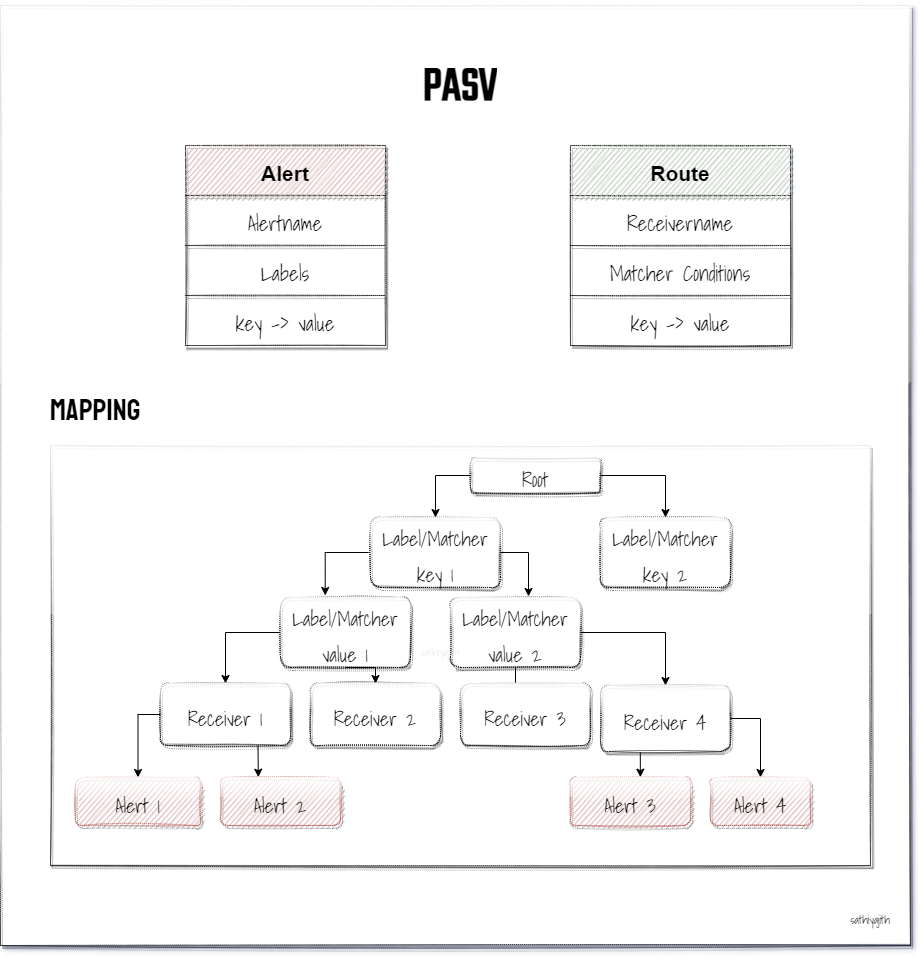

The diagram above was exported from draw.io. Its source (the exported page's mxGraphModel, read from the mxfile embedded in the PNG):
<mxGraphModel dx="1038" dy="641" grid="1" gridSize="10" guides="1" tooltips="1" connect="1" arrows="1" fold="1" page="1" pageScale="1" pageWidth="850" pageHeight="1100" math="0" shadow="0">
  <root>
    <mxCell id="0" />
    <mxCell id="1" parent="0" />
    <mxCell id="2" value="" style="rounded=0;whiteSpace=wrap;html=1;dashed=1;dashPattern=1 1;sketch=1;glass=1;shadow=1;" vertex="1" parent="1">
      <mxGeometry x="90" y="340" width="910" height="940" as="geometry" />
    </mxCell>
    <mxCell id="3" value="&lt;h1 style=&quot;&quot;&gt;&lt;font data-font-src=&quot;https://fonts.googleapis.com/css?family=Teko&quot; face=&quot;Teko&quot; style=&quot;font-size: 50px;&quot;&gt;PASV&lt;/font&gt;&lt;/h1&gt;" style="text;html=1;strokeColor=none;fillColor=none;spacing=5;spacingTop=-20;whiteSpace=wrap;overflow=hidden;rounded=0;align=center;fontSize=31;verticalAlign=middle;labelPosition=center;verticalLabelPosition=middle;" vertex="1" parent="1">
      <mxGeometry x="465" y="350" width="170" height="110" as="geometry" />
    </mxCell>
    <mxCell id="4" value="" style="shape=table;html=1;whiteSpace=wrap;startSize=0;container=1;collapsible=0;childLayout=tableLayout;rounded=0;shadow=1;glass=1;dashed=1;dashPattern=1 1;sketch=1;fontSize=31;flipV=0;flipH=1;" vertex="1" parent="1">
      <mxGeometry x="275" y="480" width="200" height="200" as="geometry" />
    </mxCell>
    <mxCell id="5" value="" style="shape=tableRow;horizontal=0;startSize=0;swimlaneHead=0;swimlaneBody=0;top=0;left=0;bottom=0;right=0;collapsible=0;dropTarget=0;fillColor=none;points=[[0,0.5],[1,0.5]];portConstraint=eastwest;rounded=0;shadow=1;glass=1;dashed=1;dashPattern=1 1;sketch=1;fontSize=31;" vertex="1" parent="4">
      <mxGeometry width="200" height="50" as="geometry" />
    </mxCell>
    <mxCell id="6" value="&lt;font style=&quot;font-size: 21px;&quot;&gt;&lt;b&gt;Alert&lt;/b&gt;&lt;/font&gt;" style="shape=partialRectangle;html=1;whiteSpace=wrap;connectable=0;fillColor=#f8cecc;top=0;left=0;bottom=0;right=0;overflow=hidden;rounded=0;shadow=1;glass=1;dashed=1;dashPattern=1 1;sketch=1;fontSize=31;strokeColor=#b85450;" vertex="1" parent="5">
      <mxGeometry width="200" height="50" as="geometry">
        <mxRectangle width="200" height="50" as="alternateBounds" />
      </mxGeometry>
    </mxCell>
    <mxCell id="7" value="" style="shape=tableRow;horizontal=0;startSize=0;swimlaneHead=0;swimlaneBody=0;top=0;left=0;bottom=0;right=0;collapsible=0;dropTarget=0;fillColor=none;points=[[0,0.5],[1,0.5]];portConstraint=eastwest;rounded=0;shadow=1;glass=1;dashed=1;dashPattern=1 1;sketch=1;fontSize=31;" vertex="1" parent="4">
      <mxGeometry y="50" width="200" height="50" as="geometry" />
    </mxCell>
    <mxCell id="8" value="&lt;font data-font-src=&quot;https://fonts.googleapis.com/css?family=Shadows+Into+Light&quot; face=&quot;Shadows Into Light&quot; style=&quot;font-size: 21px;&quot;&gt;Alertname&lt;/font&gt;" style="shape=partialRectangle;html=1;whiteSpace=wrap;connectable=0;fillColor=none;top=0;left=0;bottom=0;right=0;overflow=hidden;rounded=0;shadow=1;glass=1;dashed=1;dashPattern=1 1;sketch=1;fontSize=31;" vertex="1" parent="7">
      <mxGeometry width="200" height="50" as="geometry">
        <mxRectangle width="200" height="50" as="alternateBounds" />
      </mxGeometry>
    </mxCell>
    <mxCell id="9" value="" style="shape=tableRow;horizontal=0;startSize=0;swimlaneHead=0;swimlaneBody=0;top=0;left=0;bottom=0;right=0;collapsible=0;dropTarget=0;fillColor=none;points=[[0,0.5],[1,0.5]];portConstraint=eastwest;rounded=0;shadow=1;glass=1;dashed=1;dashPattern=1 1;sketch=1;fontSize=31;" vertex="1" parent="4">
      <mxGeometry y="100" width="200" height="50" as="geometry" />
    </mxCell>
    <mxCell id="10" value="&lt;span style=&quot;font-size: 21px;&quot;&gt;&lt;font data-font-src=&quot;https://fonts.googleapis.com/css?family=Shadows+Into+Light&quot; face=&quot;Shadows Into Light&quot;&gt;Labels&lt;/font&gt;&lt;/span&gt;" style="shape=partialRectangle;html=1;whiteSpace=wrap;connectable=0;fillColor=none;top=0;left=0;bottom=0;right=0;overflow=hidden;rounded=0;shadow=1;glass=1;dashed=1;dashPattern=1 1;sketch=1;fontSize=31;" vertex="1" parent="9">
      <mxGeometry width="200" height="50" as="geometry">
        <mxRectangle width="200" height="50" as="alternateBounds" />
      </mxGeometry>
    </mxCell>
    <mxCell id="11" style="shape=tableRow;horizontal=0;startSize=0;swimlaneHead=0;swimlaneBody=0;top=0;left=0;bottom=0;right=0;collapsible=0;dropTarget=0;fillColor=none;points=[[0,0.5],[1,0.5]];portConstraint=eastwest;rounded=0;shadow=1;glass=1;dashed=1;dashPattern=1 1;sketch=1;fontSize=31;" vertex="1" parent="4">
      <mxGeometry y="150" width="200" height="50" as="geometry" />
    </mxCell>
    <mxCell id="12" value="&lt;span style=&quot;font-size: 21px;&quot;&gt;&lt;font data-font-src=&quot;https://fonts.googleapis.com/css?family=Shadows+Into+Light&quot; face=&quot;Shadows Into Light&quot;&gt;key -&amp;gt; value&lt;/font&gt;&lt;/span&gt;" style="shape=partialRectangle;html=1;whiteSpace=wrap;connectable=0;fillColor=none;top=0;left=0;bottom=0;right=0;overflow=hidden;rounded=0;shadow=1;glass=1;dashed=1;dashPattern=1 1;sketch=1;fontSize=31;" vertex="1" parent="11">
      <mxGeometry width="200" height="50" as="geometry">
        <mxRectangle width="200" height="50" as="alternateBounds" />
      </mxGeometry>
    </mxCell>
    <mxCell id="13" value="" style="shape=table;html=1;whiteSpace=wrap;startSize=0;container=1;collapsible=0;childLayout=tableLayout;rounded=0;shadow=1;glass=1;dashed=1;dashPattern=1 1;sketch=1;fontSize=31;flipV=0;flipH=1;" vertex="1" parent="1">
      <mxGeometry x="660" y="480" width="220" height="200" as="geometry" />
    </mxCell>
    <mxCell id="14" value="" style="shape=tableRow;horizontal=0;startSize=0;swimlaneHead=0;swimlaneBody=0;top=0;left=0;bottom=0;right=0;collapsible=0;dropTarget=0;fillColor=none;points=[[0,0.5],[1,0.5]];portConstraint=eastwest;rounded=0;shadow=1;glass=1;dashed=1;dashPattern=1 1;sketch=1;fontSize=31;" vertex="1" parent="13">
      <mxGeometry width="220" height="50" as="geometry" />
    </mxCell>
    <mxCell id="15" value="&lt;font style=&quot;font-size: 21px;&quot;&gt;&lt;b&gt;Route&lt;/b&gt;&lt;/font&gt;" style="shape=partialRectangle;html=1;whiteSpace=wrap;connectable=0;fillColor=#d5e8d4;top=0;left=0;bottom=0;right=0;overflow=hidden;rounded=0;shadow=1;glass=1;dashed=1;dashPattern=1 1;sketch=1;fontSize=31;strokeColor=#82b366;" vertex="1" parent="14">
      <mxGeometry width="220" height="50" as="geometry">
        <mxRectangle width="220" height="50" as="alternateBounds" />
      </mxGeometry>
    </mxCell>
    <mxCell id="16" value="" style="shape=tableRow;horizontal=0;startSize=0;swimlaneHead=0;swimlaneBody=0;top=0;left=0;bottom=0;right=0;collapsible=0;dropTarget=0;fillColor=none;points=[[0,0.5],[1,0.5]];portConstraint=eastwest;rounded=0;shadow=1;glass=1;dashed=1;dashPattern=1 1;sketch=1;fontSize=31;" vertex="1" parent="13">
      <mxGeometry y="50" width="220" height="50" as="geometry" />
    </mxCell>
    <mxCell id="17" value="&lt;font data-font-src=&quot;https://fonts.googleapis.com/css?family=Shadows+Into+Light&quot; face=&quot;Shadows Into Light&quot; style=&quot;font-size: 21px;&quot;&gt;Receivername&lt;/font&gt;" style="shape=partialRectangle;html=1;whiteSpace=wrap;connectable=0;fillColor=none;top=0;left=0;bottom=0;right=0;overflow=hidden;rounded=0;shadow=1;glass=1;dashed=1;dashPattern=1 1;sketch=1;fontSize=31;" vertex="1" parent="16">
      <mxGeometry width="220" height="50" as="geometry">
        <mxRectangle width="220" height="50" as="alternateBounds" />
      </mxGeometry>
    </mxCell>
    <mxCell id="18" value="" style="shape=tableRow;horizontal=0;startSize=0;swimlaneHead=0;swimlaneBody=0;top=0;left=0;bottom=0;right=0;collapsible=0;dropTarget=0;fillColor=none;points=[[0,0.5],[1,0.5]];portConstraint=eastwest;rounded=0;shadow=1;glass=1;dashed=1;dashPattern=1 1;sketch=1;fontSize=31;" vertex="1" parent="13">
      <mxGeometry y="100" width="220" height="50" as="geometry" />
    </mxCell>
    <mxCell id="19" value="&lt;span style=&quot;font-size: 21px;&quot;&gt;&lt;font data-font-src=&quot;https://fonts.googleapis.com/css?family=Shadows+Into+Light&quot; face=&quot;Shadows Into Light&quot;&gt;Matcher Conditions&lt;/font&gt;&lt;/span&gt;" style="shape=partialRectangle;html=1;whiteSpace=wrap;connectable=0;fillColor=none;top=0;left=0;bottom=0;right=0;overflow=hidden;rounded=0;shadow=1;glass=1;dashed=1;dashPattern=1 1;sketch=1;fontSize=31;" vertex="1" parent="18">
      <mxGeometry width="220" height="50" as="geometry">
        <mxRectangle width="220" height="50" as="alternateBounds" />
      </mxGeometry>
    </mxCell>
    <mxCell id="20" style="shape=tableRow;horizontal=0;startSize=0;swimlaneHead=0;swimlaneBody=0;top=0;left=0;bottom=0;right=0;collapsible=0;dropTarget=0;fillColor=none;points=[[0,0.5],[1,0.5]];portConstraint=eastwest;rounded=0;shadow=1;glass=1;dashed=1;dashPattern=1 1;sketch=1;fontSize=31;" vertex="1" parent="13">
      <mxGeometry y="150" width="220" height="50" as="geometry" />
    </mxCell>
    <mxCell id="21" value="&lt;span style=&quot;font-size: 21px;&quot;&gt;&lt;font data-font-src=&quot;https://fonts.googleapis.com/css?family=Shadows+Into+Light&quot; face=&quot;Shadows Into Light&quot;&gt;key -&amp;gt; value&lt;/font&gt;&lt;/span&gt;" style="shape=partialRectangle;html=1;whiteSpace=wrap;connectable=0;fillColor=none;top=0;left=0;bottom=0;right=0;overflow=hidden;rounded=0;shadow=1;glass=1;dashed=1;dashPattern=1 1;sketch=1;fontSize=31;" vertex="1" parent="20">
      <mxGeometry width="220" height="50" as="geometry">
        <mxRectangle width="220" height="50" as="alternateBounds" />
      </mxGeometry>
    </mxCell>
    <mxCell id="22" value="&lt;h1 style=&quot;&quot;&gt;&lt;font face=&quot;Staatliches&quot; data-font-src=&quot;https://fonts.googleapis.com/css?family=Staatliches&quot; style=&quot;font-size: 30px; font-weight: normal;&quot;&gt;Mapping&lt;/font&gt;&lt;/h1&gt;" style="text;html=1;strokeColor=none;fillColor=none;spacing=5;spacingTop=-50;whiteSpace=wrap;overflow=hidden;rounded=0;align=center;fontSize=31;verticalAlign=middle;labelPosition=center;verticalLabelPosition=middle;horizontal=1;" vertex="1" parent="1">
      <mxGeometry x="130" y="700" width="110" height="60" as="geometry" />
    </mxCell>
    <mxCell id="23" value="" style="rounded=0;whiteSpace=wrap;html=1;shadow=1;glass=1;dashed=1;dashPattern=1 1;sketch=1;fontFamily=Shadows Into Light;fontSource=https%3A%2F%2Ffonts.googleapis.com%2Fcss%3Ffamily%3DShadows%2BInto%2BLight;fontSize=30;" vertex="1" parent="1">
      <mxGeometry x="140" y="780" width="820" height="420" as="geometry" />
    </mxCell>
    <mxCell id="24" style="edgeStyle=orthogonalEdgeStyle;rounded=0;orthogonalLoop=1;jettySize=auto;html=1;exitX=0;exitY=0.5;exitDx=0;exitDy=0;entryX=0.344;entryY=-0.029;entryDx=0;entryDy=0;entryPerimeter=0;fontFamily=Shadows Into Light;fontSource=https%3A%2F%2Ffonts.googleapis.com%2Fcss%3Ffamily%3DShadows%2BInto%2BLight;fontSize=20;" edge="1" source="26" target="29" parent="1">
      <mxGeometry relative="1" as="geometry" />
    </mxCell>
    <mxCell id="25" style="edgeStyle=orthogonalEdgeStyle;rounded=0;orthogonalLoop=1;jettySize=auto;html=1;exitX=1;exitY=0.5;exitDx=0;exitDy=0;entryX=0.6;entryY=-0.015;entryDx=0;entryDy=0;entryPerimeter=0;fontFamily=Shadows Into Light;fontSource=https%3A%2F%2Ffonts.googleapis.com%2Fcss%3Ffamily%3DShadows%2BInto%2BLight;fontSize=20;" edge="1" source="26" target="32" parent="1">
      <mxGeometry relative="1" as="geometry" />
    </mxCell>
    <mxCell id="26" value="&lt;font style=&quot;font-size: 20px;&quot;&gt;Label/Matcher key 1&lt;/font&gt;" style="rounded=1;whiteSpace=wrap;html=1;shadow=1;glass=1;dashed=1;dashPattern=1 1;sketch=1;fontFamily=Shadows Into Light;fontSource=https%3A%2F%2Ffonts.googleapis.com%2Fcss%3Ffamily%3DShadows%2BInto%2BLight;fontSize=30;" vertex="1" parent="1">
      <mxGeometry x="460" y="852" width="130" height="70" as="geometry" />
    </mxCell>
    <mxCell id="27" style="edgeStyle=orthogonalEdgeStyle;rounded=0;orthogonalLoop=1;jettySize=auto;html=1;exitX=0;exitY=0.5;exitDx=0;exitDy=0;entryX=0.5;entryY=0;entryDx=0;entryDy=0;fontFamily=Shadows Into Light;fontSource=https%3A%2F%2Ffonts.googleapis.com%2Fcss%3Ffamily%3DShadows%2BInto%2BLight;fontSize=20;" edge="1" source="29" target="35" parent="1">
      <mxGeometry relative="1" as="geometry" />
    </mxCell>
    <mxCell id="28" style="edgeStyle=orthogonalEdgeStyle;rounded=0;orthogonalLoop=1;jettySize=auto;html=1;exitX=0.5;exitY=1;exitDx=0;exitDy=0;entryX=0.5;entryY=0;entryDx=0;entryDy=0;fontFamily=Shadows Into Light;fontSource=https%3A%2F%2Ffonts.googleapis.com%2Fcss%3Ffamily%3DShadows%2BInto%2BLight;fontSize=20;" edge="1" source="29" target="36" parent="1">
      <mxGeometry relative="1" as="geometry">
        <Array as="points">
          <mxPoint x="465" y="1002" />
        </Array>
      </mxGeometry>
    </mxCell>
    <mxCell id="29" value="&lt;font style=&quot;font-size: 20px;&quot;&gt;Label/Matcher value 1&lt;/font&gt;" style="rounded=1;whiteSpace=wrap;html=1;shadow=1;glass=1;dashed=1;dashPattern=1 1;sketch=1;fontFamily=Shadows Into Light;fontSource=https%3A%2F%2Ffonts.googleapis.com%2Fcss%3Ffamily%3DShadows%2BInto%2BLight;fontSize=30;" vertex="1" parent="1">
      <mxGeometry x="370" y="932" width="130" height="70" as="geometry" />
    </mxCell>
    <mxCell id="30" style="edgeStyle=orthogonalEdgeStyle;rounded=0;orthogonalLoop=1;jettySize=auto;html=1;exitX=0.5;exitY=1;exitDx=0;exitDy=0;fontFamily=Shadows Into Light;fontSource=https%3A%2F%2Ffonts.googleapis.com%2Fcss%3Ffamily%3DShadows%2BInto%2BLight;fontSize=20;entryX=0.429;entryY=0.023;entryDx=0;entryDy=0;entryPerimeter=0;" edge="1" source="32" target="40" parent="1">
      <mxGeometry relative="1" as="geometry">
        <Array as="points">
          <mxPoint x="605" y="1030" />
          <mxPoint x="606" y="1030" />
        </Array>
      </mxGeometry>
    </mxCell>
    <mxCell id="31" style="edgeStyle=orthogonalEdgeStyle;rounded=0;orthogonalLoop=1;jettySize=auto;html=1;exitX=1;exitY=0.5;exitDx=0;exitDy=0;entryX=0.5;entryY=0;entryDx=0;entryDy=0;fontFamily=Shadows Into Light;fontSource=https%3A%2F%2Ffonts.googleapis.com%2Fcss%3Ffamily%3DShadows%2BInto%2BLight;fontSize=20;" edge="1" source="32" target="43" parent="1">
      <mxGeometry relative="1" as="geometry" />
    </mxCell>
    <mxCell id="32" value="&lt;font style=&quot;font-size: 20px;&quot;&gt;Label/Matcher value 2&lt;/font&gt;" style="rounded=1;whiteSpace=wrap;html=1;shadow=1;glass=1;dashed=1;dashPattern=1 1;sketch=1;fontFamily=Shadows Into Light;fontSource=https%3A%2F%2Ffonts.googleapis.com%2Fcss%3Ffamily%3DShadows%2BInto%2BLight;fontSize=30;" vertex="1" parent="1">
      <mxGeometry x="540" y="932" width="130" height="70" as="geometry" />
    </mxCell>
    <mxCell id="33" style="edgeStyle=orthogonalEdgeStyle;rounded=0;orthogonalLoop=1;jettySize=auto;html=1;exitX=0;exitY=0.5;exitDx=0;exitDy=0;entryX=0.5;entryY=0;entryDx=0;entryDy=0;fontFamily=Shadows Into Light;fontSource=https%3A%2F%2Ffonts.googleapis.com%2Fcss%3Ffamily%3DShadows%2BInto%2BLight;fontSize=20;" edge="1" source="35" target="37" parent="1">
      <mxGeometry relative="1" as="geometry" />
    </mxCell>
    <mxCell id="34" style="edgeStyle=orthogonalEdgeStyle;rounded=0;orthogonalLoop=1;jettySize=auto;html=1;exitX=0.75;exitY=1;exitDx=0;exitDy=0;entryX=0.315;entryY=-0.007;entryDx=0;entryDy=0;entryPerimeter=0;fontFamily=Shadows Into Light;fontSource=https%3A%2F%2Ffonts.googleapis.com%2Fcss%3Ffamily%3DShadows%2BInto%2BLight;fontSize=20;" edge="1" source="35" target="38" parent="1">
      <mxGeometry relative="1" as="geometry" />
    </mxCell>
    <mxCell id="35" value="&lt;font style=&quot;font-size: 20px;&quot;&gt;Receiver 1&lt;/font&gt;" style="rounded=1;whiteSpace=wrap;html=1;shadow=1;glass=1;dashed=1;dashPattern=1 1;sketch=1;fontFamily=Shadows Into Light;fontSource=https%3A%2F%2Ffonts.googleapis.com%2Fcss%3Ffamily%3DShadows%2BInto%2BLight;fontSize=30;" vertex="1" parent="1">
      <mxGeometry x="250" y="1018" width="130" height="62" as="geometry" />
    </mxCell>
    <mxCell id="36" value="&lt;font style=&quot;font-size: 20px;&quot;&gt;Receiver 2&lt;/font&gt;" style="rounded=1;whiteSpace=wrap;html=1;shadow=1;glass=1;dashed=1;dashPattern=1 1;sketch=1;fontFamily=Shadows Into Light;fontSource=https%3A%2F%2Ffonts.googleapis.com%2Fcss%3Ffamily%3DShadows%2BInto%2BLight;fontSize=30;" vertex="1" parent="1">
      <mxGeometry x="400" y="1018" width="130" height="62" as="geometry" />
    </mxCell>
    <mxCell id="37" value="&lt;font style=&quot;font-size: 20px;&quot;&gt;Alert 1&lt;/font&gt;" style="rounded=1;whiteSpace=wrap;html=1;shadow=1;glass=1;dashed=1;dashPattern=1 1;sketch=1;fontFamily=Shadows Into Light;fontSource=https%3A%2F%2Ffonts.googleapis.com%2Fcss%3Ffamily%3DShadows%2BInto%2BLight;fontSize=30;fillColor=#f8cecc;strokeColor=#b85450;" vertex="1" parent="1">
      <mxGeometry x="165" y="1112" width="125" height="48" as="geometry" />
    </mxCell>
    <mxCell id="38" value="&lt;font style=&quot;font-size: 20px;&quot;&gt;Alert 2&lt;/font&gt;" style="rounded=1;whiteSpace=wrap;html=1;shadow=1;glass=1;dashed=1;dashPattern=1 1;sketch=1;fontFamily=Shadows Into Light;fontSource=https%3A%2F%2Ffonts.googleapis.com%2Fcss%3Ffamily%3DShadows%2BInto%2BLight;fontSize=30;fillColor=#f8cecc;strokeColor=#b85450;" vertex="1" parent="1">
      <mxGeometry x="310" y="1112" width="120" height="48" as="geometry" />
    </mxCell>
    <mxCell id="39" value="&lt;font style=&quot;font-size: 20px;&quot;&gt;Alert 3&lt;/font&gt;" style="rounded=1;whiteSpace=wrap;html=1;shadow=1;glass=1;dashed=1;dashPattern=1 1;sketch=1;fontFamily=Shadows Into Light;fontSource=https%3A%2F%2Ffonts.googleapis.com%2Fcss%3Ffamily%3DShadows%2BInto%2BLight;fontSize=30;fillColor=#f8cecc;strokeColor=#b85450;" vertex="1" parent="1">
      <mxGeometry x="660" y="1112" width="120" height="48" as="geometry" />
    </mxCell>
    <mxCell id="40" value="&lt;font style=&quot;font-size: 20px;&quot;&gt;Receiver 3&lt;/font&gt;" style="rounded=1;whiteSpace=wrap;html=1;shadow=1;glass=1;dashed=1;dashPattern=1 1;sketch=1;fontFamily=Shadows Into Light;fontSource=https%3A%2F%2Ffonts.googleapis.com%2Fcss%3Ffamily%3DShadows%2BInto%2BLight;fontSize=30;" vertex="1" parent="1">
      <mxGeometry x="550" y="1018" width="130" height="62" as="geometry" />
    </mxCell>
    <mxCell id="41" style="edgeStyle=orthogonalEdgeStyle;rounded=0;orthogonalLoop=1;jettySize=auto;html=1;exitX=0.5;exitY=1;exitDx=0;exitDy=0;entryX=0.582;entryY=-0.007;entryDx=0;entryDy=0;entryPerimeter=0;fontFamily=Shadows Into Light;fontSource=https%3A%2F%2Ffonts.googleapis.com%2Fcss%3Ffamily%3DShadows%2BInto%2BLight;fontSize=20;" edge="1" source="43" target="39" parent="1">
      <mxGeometry relative="1" as="geometry" />
    </mxCell>
    <mxCell id="42" style="edgeStyle=orthogonalEdgeStyle;rounded=0;orthogonalLoop=1;jettySize=auto;html=1;exitX=1;exitY=0.5;exitDx=0;exitDy=0;entryX=0.5;entryY=0;entryDx=0;entryDy=0;fontFamily=Shadows Into Light;fontSource=https%3A%2F%2Ffonts.googleapis.com%2Fcss%3Ffamily%3DShadows%2BInto%2BLight;fontSize=20;" edge="1" source="43" target="44" parent="1">
      <mxGeometry relative="1" as="geometry" />
    </mxCell>
    <mxCell id="43" value="&lt;font style=&quot;font-size: 20px;&quot;&gt;Receiver 4&lt;/font&gt;" style="rounded=1;whiteSpace=wrap;html=1;shadow=1;glass=1;dashed=1;dashPattern=1 1;sketch=1;fontFamily=Shadows Into Light;fontSource=https%3A%2F%2Ffonts.googleapis.com%2Fcss%3Ffamily%3DShadows%2BInto%2BLight;fontSize=30;" vertex="1" parent="1">
      <mxGeometry x="690" y="1020" width="130" height="66" as="geometry" />
    </mxCell>
    <mxCell id="44" value="&lt;font style=&quot;font-size: 20px;&quot;&gt;Alert 4&lt;/font&gt;" style="rounded=1;whiteSpace=wrap;html=1;shadow=1;glass=1;dashed=1;dashPattern=1 1;sketch=1;fontFamily=Shadows Into Light;fontSource=https%3A%2F%2Ffonts.googleapis.com%2Fcss%3Ffamily%3DShadows%2BInto%2BLight;fontSize=30;fillColor=#f8cecc;strokeColor=#b85450;" vertex="1" parent="1">
      <mxGeometry x="800" y="1112" width="100" height="48" as="geometry" />
    </mxCell>
    <mxCell id="45" value="&lt;font style=&quot;font-size: 20px;&quot;&gt;Label/Matcher key 2&lt;/font&gt;" style="rounded=1;whiteSpace=wrap;html=1;shadow=1;glass=1;dashed=1;dashPattern=1 1;sketch=1;fontFamily=Shadows Into Light;fontSource=https%3A%2F%2Ffonts.googleapis.com%2Fcss%3Ffamily%3DShadows%2BInto%2BLight;fontSize=30;" vertex="1" parent="1">
      <mxGeometry x="690" y="852" width="130" height="70" as="geometry" />
    </mxCell>
    <mxCell id="46" style="edgeStyle=orthogonalEdgeStyle;rounded=0;orthogonalLoop=1;jettySize=auto;html=1;exitX=0;exitY=0.5;exitDx=0;exitDy=0;entryX=0.5;entryY=0;entryDx=0;entryDy=0;fontFamily=Shadows Into Light;fontSource=https%3A%2F%2Ffonts.googleapis.com%2Fcss%3Ffamily%3DShadows%2BInto%2BLight;fontSize=20;" edge="1" source="48" target="26" parent="1">
      <mxGeometry relative="1" as="geometry" />
    </mxCell>
    <mxCell id="47" style="edgeStyle=orthogonalEdgeStyle;rounded=0;orthogonalLoop=1;jettySize=auto;html=1;exitX=1;exitY=0.5;exitDx=0;exitDy=0;entryX=0.5;entryY=0;entryDx=0;entryDy=0;fontFamily=Shadows Into Light;fontSource=https%3A%2F%2Ffonts.googleapis.com%2Fcss%3Ffamily%3DShadows%2BInto%2BLight;fontSize=20;" edge="1" source="48" target="45" parent="1">
      <mxGeometry relative="1" as="geometry" />
    </mxCell>
    <mxCell id="48" value="&lt;font style=&quot;font-size: 20px;&quot;&gt;Root&lt;/font&gt;" style="rounded=1;whiteSpace=wrap;html=1;shadow=1;glass=1;dashed=1;dashPattern=1 1;sketch=1;fontFamily=Shadows Into Light;fontSource=https%3A%2F%2Ffonts.googleapis.com%2Fcss%3Ffamily%3DShadows%2BInto%2BLight;fontSize=30;" vertex="1" parent="1">
      <mxGeometry x="560" y="792.5" width="130" height="35" as="geometry" />
    </mxCell>
    <mxCell id="49" value="&lt;font data-font-src=&quot;https://fonts.googleapis.com/css?family=Shadows+Into+Light&quot; face=&quot;Shadows Into Light&quot;&gt;sathiyajith&lt;/font&gt;" style="text;html=1;strokeColor=none;fillColor=none;align=center;verticalAlign=middle;whiteSpace=wrap;rounded=0;" vertex="1" parent="1">
      <mxGeometry x="930" y="1240" width="60" height="30" as="geometry" />
    </mxCell>
    <mxCell id="50" value="&lt;font data-font-src=&quot;https://fonts.googleapis.com/css?family=Shadows+Into+Light&quot; face=&quot;Shadows Into Light&quot;&gt;sathiyajith&lt;/font&gt;" style="text;html=1;strokeColor=none;fillColor=none;align=center;verticalAlign=middle;whiteSpace=wrap;rounded=0;textOpacity=10;" vertex="1" parent="1">
      <mxGeometry x="500" y="972" width="60" height="30" as="geometry" />
    </mxCell>
  </root>
</mxGraphModel>